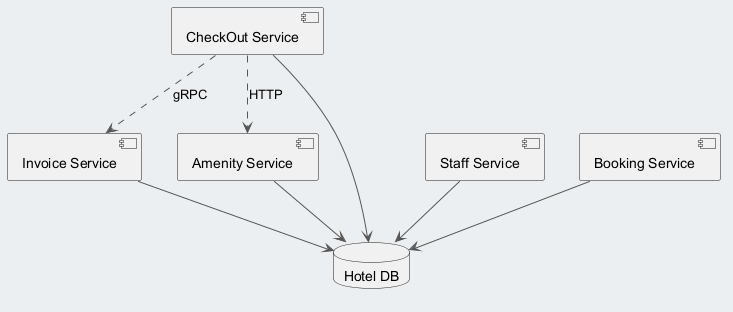

The diagram above was rendered by PlantUML. Its source (embedded in the PNG):
@startuml
skinparam backgroundColor #ECEFF1
skinparam classBackgroundColor #FFFFFF
skinparam classBorderColor #455A64
skinparam ArrowColor #555555
component "CheckOut Service" as C_CheckOutService
component "Staff Service" as C_StaffService
component "Booking Service" as C_BookingService
component "Invoice Service" as C_InvoiceService
component "Amenity Service" as C_AmenityService
database "Hotel DB" as DB_hotel
C_CheckOutService --> DB_hotel
C_StaffService --> DB_hotel
C_BookingService --> DB_hotel
C_InvoiceService --> DB_hotel
C_AmenityService --> DB_hotel
C_CheckOutService ..> C_AmenityService : HTTP
C_CheckOutService ..> C_InvoiceService : gRPC
@enduml